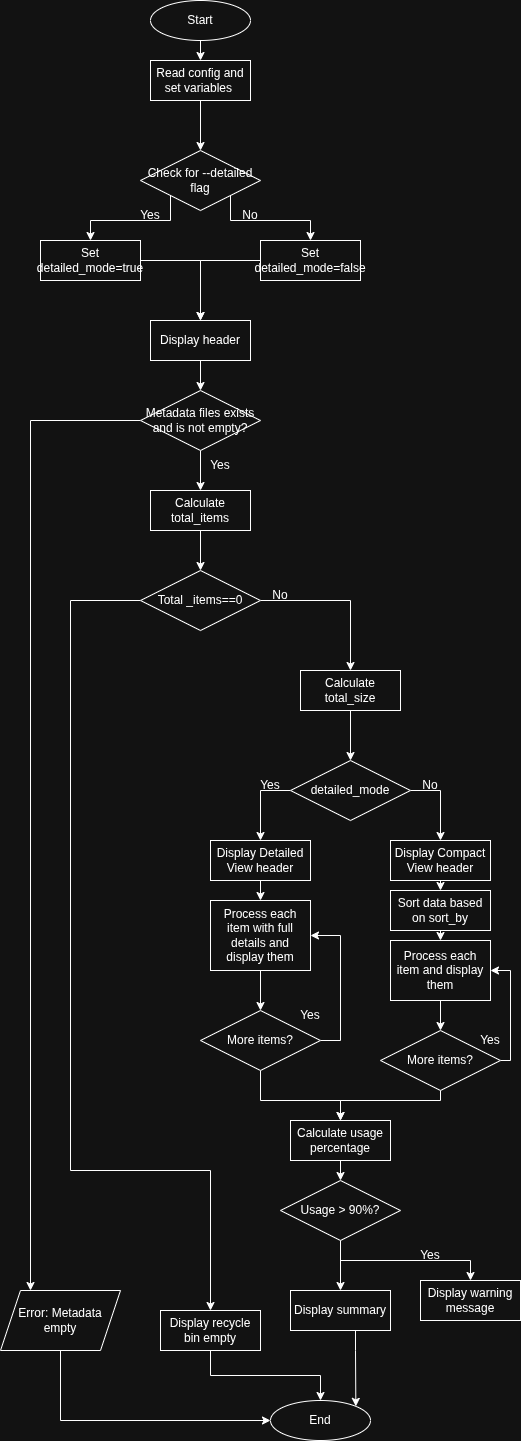

The diagram above was exported from draw.io. Its source (the exported page's mxGraphModel, read from the mxfile embedded in the PNG):
<mxGraphModel dx="1013" dy="766" grid="1" gridSize="10" guides="1" tooltips="1" connect="1" arrows="1" fold="1" page="1" pageScale="1" pageWidth="827" pageHeight="1169" math="0" shadow="0">
  <root>
    <mxCell id="0" />
    <mxCell id="1" parent="0" />
    <mxCell id="8_htaXjktOdGB40PTI99-73" style="edgeStyle=orthogonalEdgeStyle;rounded=0;orthogonalLoop=1;jettySize=auto;html=1;exitX=0.5;exitY=1;exitDx=0;exitDy=0;entryX=0.5;entryY=0;entryDx=0;entryDy=0;" edge="1" parent="1" source="8_htaXjktOdGB40PTI99-3" target="8_htaXjktOdGB40PTI99-4">
      <mxGeometry relative="1" as="geometry" />
    </mxCell>
    <mxCell id="8_htaXjktOdGB40PTI99-3" value="Start" style="ellipse;whiteSpace=wrap;html=1;align=center;" vertex="1" parent="1">
      <mxGeometry x="330" y="40" width="100" height="40" as="geometry" />
    </mxCell>
    <mxCell id="8_htaXjktOdGB40PTI99-74" style="edgeStyle=orthogonalEdgeStyle;rounded=0;orthogonalLoop=1;jettySize=auto;html=1;exitX=0.5;exitY=1;exitDx=0;exitDy=0;entryX=0.5;entryY=0;entryDx=0;entryDy=0;" edge="1" parent="1" source="8_htaXjktOdGB40PTI99-4" target="8_htaXjktOdGB40PTI99-5">
      <mxGeometry relative="1" as="geometry" />
    </mxCell>
    <mxCell id="8_htaXjktOdGB40PTI99-4" value="Read config and set variables&amp;nbsp;" style="whiteSpace=wrap;html=1;align=center;" vertex="1" parent="1">
      <mxGeometry x="330" y="100" width="100" height="40" as="geometry" />
    </mxCell>
    <mxCell id="8_htaXjktOdGB40PTI99-8" style="edgeStyle=orthogonalEdgeStyle;rounded=0;orthogonalLoop=1;jettySize=auto;html=1;exitX=0;exitY=1;exitDx=0;exitDy=0;entryX=0.5;entryY=0;entryDx=0;entryDy=0;" edge="1" parent="1" source="8_htaXjktOdGB40PTI99-5" target="8_htaXjktOdGB40PTI99-6">
      <mxGeometry relative="1" as="geometry">
        <Array as="points">
          <mxPoint x="350" y="260" />
          <mxPoint x="270" y="260" />
        </Array>
      </mxGeometry>
    </mxCell>
    <mxCell id="8_htaXjktOdGB40PTI99-9" style="edgeStyle=orthogonalEdgeStyle;rounded=0;orthogonalLoop=1;jettySize=auto;html=1;exitX=1;exitY=1;exitDx=0;exitDy=0;entryX=0.5;entryY=0;entryDx=0;entryDy=0;" edge="1" parent="1" source="8_htaXjktOdGB40PTI99-5" target="8_htaXjktOdGB40PTI99-7">
      <mxGeometry relative="1" as="geometry">
        <Array as="points">
          <mxPoint x="410" y="260" />
          <mxPoint x="490" y="260" />
        </Array>
      </mxGeometry>
    </mxCell>
    <mxCell id="8_htaXjktOdGB40PTI99-5" value="Check for --detailed flag" style="shape=rhombus;perimeter=rhombusPerimeter;whiteSpace=wrap;html=1;align=center;" vertex="1" parent="1">
      <mxGeometry x="320" y="190" width="120" height="60" as="geometry" />
    </mxCell>
    <mxCell id="8_htaXjktOdGB40PTI99-15" style="edgeStyle=orthogonalEdgeStyle;rounded=0;orthogonalLoop=1;jettySize=auto;html=1;" edge="1" parent="1" source="8_htaXjktOdGB40PTI99-6" target="8_htaXjktOdGB40PTI99-14">
      <mxGeometry relative="1" as="geometry" />
    </mxCell>
    <mxCell id="8_htaXjktOdGB40PTI99-6" value="Set detailed_mode=true" style="whiteSpace=wrap;html=1;align=center;" vertex="1" parent="1">
      <mxGeometry x="220" y="280" width="100" height="40" as="geometry" />
    </mxCell>
    <mxCell id="8_htaXjktOdGB40PTI99-16" style="edgeStyle=orthogonalEdgeStyle;rounded=0;orthogonalLoop=1;jettySize=auto;html=1;entryX=0.5;entryY=0;entryDx=0;entryDy=0;" edge="1" parent="1" source="8_htaXjktOdGB40PTI99-7" target="8_htaXjktOdGB40PTI99-14">
      <mxGeometry relative="1" as="geometry" />
    </mxCell>
    <mxCell id="8_htaXjktOdGB40PTI99-7" value="Set detailed_mode=false" style="whiteSpace=wrap;html=1;align=center;" vertex="1" parent="1">
      <mxGeometry x="440" y="280" width="100" height="40" as="geometry" />
    </mxCell>
    <mxCell id="8_htaXjktOdGB40PTI99-10" value="Yes" style="text;html=1;whiteSpace=wrap;strokeColor=none;fillColor=none;align=center;verticalAlign=middle;rounded=0;" vertex="1" parent="1">
      <mxGeometry x="300" y="240" width="60" height="30" as="geometry" />
    </mxCell>
    <mxCell id="8_htaXjktOdGB40PTI99-11" value="No" style="text;html=1;whiteSpace=wrap;strokeColor=none;fillColor=none;align=center;verticalAlign=middle;rounded=0;" vertex="1" parent="1">
      <mxGeometry x="400" y="240" width="60" height="30" as="geometry" />
    </mxCell>
    <mxCell id="8_htaXjktOdGB40PTI99-18" style="edgeStyle=orthogonalEdgeStyle;rounded=0;orthogonalLoop=1;jettySize=auto;html=1;exitX=0.5;exitY=1;exitDx=0;exitDy=0;entryX=0.5;entryY=0;entryDx=0;entryDy=0;" edge="1" parent="1" source="8_htaXjktOdGB40PTI99-14" target="8_htaXjktOdGB40PTI99-17">
      <mxGeometry relative="1" as="geometry" />
    </mxCell>
    <mxCell id="8_htaXjktOdGB40PTI99-14" value="Display header" style="whiteSpace=wrap;html=1;align=center;" vertex="1" parent="1">
      <mxGeometry x="330" y="360" width="100" height="40" as="geometry" />
    </mxCell>
    <mxCell id="8_htaXjktOdGB40PTI99-20" style="edgeStyle=orthogonalEdgeStyle;rounded=0;orthogonalLoop=1;jettySize=auto;html=1;entryX=0.25;entryY=0;entryDx=0;entryDy=0;" edge="1" parent="1" source="8_htaXjktOdGB40PTI99-17" target="8_htaXjktOdGB40PTI99-63">
      <mxGeometry relative="1" as="geometry">
        <mxPoint x="200" y="710" as="targetPoint" />
      </mxGeometry>
    </mxCell>
    <mxCell id="8_htaXjktOdGB40PTI99-21" style="edgeStyle=orthogonalEdgeStyle;rounded=0;orthogonalLoop=1;jettySize=auto;html=1;entryX=0.5;entryY=0;entryDx=0;entryDy=0;" edge="1" parent="1" source="8_htaXjktOdGB40PTI99-17" target="8_htaXjktOdGB40PTI99-19">
      <mxGeometry relative="1" as="geometry" />
    </mxCell>
    <mxCell id="8_htaXjktOdGB40PTI99-17" value="Metadata files exists and is not empty?" style="shape=rhombus;perimeter=rhombusPerimeter;whiteSpace=wrap;html=1;align=center;" vertex="1" parent="1">
      <mxGeometry x="320" y="430" width="120" height="60" as="geometry" />
    </mxCell>
    <mxCell id="8_htaXjktOdGB40PTI99-24" style="edgeStyle=orthogonalEdgeStyle;rounded=0;orthogonalLoop=1;jettySize=auto;html=1;entryX=0.5;entryY=0;entryDx=0;entryDy=0;" edge="1" parent="1" source="8_htaXjktOdGB40PTI99-19" target="8_htaXjktOdGB40PTI99-23">
      <mxGeometry relative="1" as="geometry" />
    </mxCell>
    <mxCell id="8_htaXjktOdGB40PTI99-19" value="Calculate total_items" style="whiteSpace=wrap;html=1;align=center;" vertex="1" parent="1">
      <mxGeometry x="330" y="530" width="100" height="40" as="geometry" />
    </mxCell>
    <mxCell id="8_htaXjktOdGB40PTI99-22" value="Yes" style="text;html=1;whiteSpace=wrap;strokeColor=none;fillColor=none;align=center;verticalAlign=middle;rounded=0;" vertex="1" parent="1">
      <mxGeometry x="370" y="490" width="60" height="30" as="geometry" />
    </mxCell>
    <mxCell id="8_htaXjktOdGB40PTI99-26" style="edgeStyle=orthogonalEdgeStyle;rounded=0;orthogonalLoop=1;jettySize=auto;html=1;entryX=0.5;entryY=0;entryDx=0;entryDy=0;" edge="1" parent="1" source="8_htaXjktOdGB40PTI99-23" target="8_htaXjktOdGB40PTI99-25">
      <mxGeometry relative="1" as="geometry" />
    </mxCell>
    <mxCell id="8_htaXjktOdGB40PTI99-28" style="edgeStyle=orthogonalEdgeStyle;rounded=0;orthogonalLoop=1;jettySize=auto;html=1;entryX=0.5;entryY=0;entryDx=0;entryDy=0;" edge="1" parent="1" source="8_htaXjktOdGB40PTI99-23" target="8_htaXjktOdGB40PTI99-65">
      <mxGeometry relative="1" as="geometry">
        <mxPoint x="210" y="780" as="targetPoint" />
        <Array as="points">
          <mxPoint x="250" y="640" />
          <mxPoint x="250" y="1210" />
          <mxPoint x="390" y="1210" />
        </Array>
      </mxGeometry>
    </mxCell>
    <mxCell id="8_htaXjktOdGB40PTI99-23" value="Total _items==0" style="shape=rhombus;perimeter=rhombusPerimeter;whiteSpace=wrap;html=1;align=center;" vertex="1" parent="1">
      <mxGeometry x="320" y="610" width="120" height="60" as="geometry" />
    </mxCell>
    <mxCell id="8_htaXjktOdGB40PTI99-30" style="edgeStyle=orthogonalEdgeStyle;rounded=0;orthogonalLoop=1;jettySize=auto;html=1;entryX=0.5;entryY=0;entryDx=0;entryDy=0;" edge="1" parent="1" source="8_htaXjktOdGB40PTI99-25" target="8_htaXjktOdGB40PTI99-29">
      <mxGeometry relative="1" as="geometry" />
    </mxCell>
    <mxCell id="8_htaXjktOdGB40PTI99-25" value="Calculate total_size" style="whiteSpace=wrap;html=1;align=center;" vertex="1" parent="1">
      <mxGeometry x="480" y="710" width="100" height="40" as="geometry" />
    </mxCell>
    <mxCell id="8_htaXjktOdGB40PTI99-27" value="No" style="text;html=1;whiteSpace=wrap;strokeColor=none;fillColor=none;align=center;verticalAlign=middle;rounded=0;" vertex="1" parent="1">
      <mxGeometry x="430" y="620" width="60" height="30" as="geometry" />
    </mxCell>
    <mxCell id="8_htaXjktOdGB40PTI99-32" style="edgeStyle=orthogonalEdgeStyle;rounded=0;orthogonalLoop=1;jettySize=auto;html=1;entryX=0.5;entryY=0;entryDx=0;entryDy=0;" edge="1" parent="1" source="8_htaXjktOdGB40PTI99-29" target="8_htaXjktOdGB40PTI99-31">
      <mxGeometry relative="1" as="geometry">
        <Array as="points">
          <mxPoint x="440" y="830" />
        </Array>
      </mxGeometry>
    </mxCell>
    <mxCell id="8_htaXjktOdGB40PTI99-36" style="edgeStyle=orthogonalEdgeStyle;rounded=0;orthogonalLoop=1;jettySize=auto;html=1;exitX=1;exitY=0.5;exitDx=0;exitDy=0;entryX=0.5;entryY=0;entryDx=0;entryDy=0;" edge="1" parent="1" source="8_htaXjktOdGB40PTI99-29" target="8_htaXjktOdGB40PTI99-35">
      <mxGeometry relative="1" as="geometry" />
    </mxCell>
    <mxCell id="8_htaXjktOdGB40PTI99-29" value="detailed_mode" style="shape=rhombus;perimeter=rhombusPerimeter;whiteSpace=wrap;html=1;align=center;" vertex="1" parent="1">
      <mxGeometry x="470" y="800" width="120" height="60" as="geometry" />
    </mxCell>
    <mxCell id="8_htaXjktOdGB40PTI99-43" style="edgeStyle=orthogonalEdgeStyle;rounded=0;orthogonalLoop=1;jettySize=auto;html=1;exitX=0.5;exitY=1;exitDx=0;exitDy=0;entryX=0.5;entryY=0;entryDx=0;entryDy=0;" edge="1" parent="1" source="8_htaXjktOdGB40PTI99-31" target="8_htaXjktOdGB40PTI99-34">
      <mxGeometry relative="1" as="geometry" />
    </mxCell>
    <mxCell id="8_htaXjktOdGB40PTI99-31" value="Display Detailed View header" style="whiteSpace=wrap;html=1;align=center;" vertex="1" parent="1">
      <mxGeometry x="390" y="880" width="100" height="40" as="geometry" />
    </mxCell>
    <mxCell id="8_htaXjktOdGB40PTI99-33" value="Yes" style="text;html=1;whiteSpace=wrap;strokeColor=none;fillColor=none;align=center;verticalAlign=middle;rounded=0;" vertex="1" parent="1">
      <mxGeometry x="420" y="810" width="60" height="30" as="geometry" />
    </mxCell>
    <mxCell id="8_htaXjktOdGB40PTI99-44" style="edgeStyle=orthogonalEdgeStyle;rounded=0;orthogonalLoop=1;jettySize=auto;html=1;exitX=0.5;exitY=1;exitDx=0;exitDy=0;entryX=0.5;entryY=0;entryDx=0;entryDy=0;" edge="1" parent="1" source="8_htaXjktOdGB40PTI99-34" target="8_htaXjktOdGB40PTI99-41">
      <mxGeometry relative="1" as="geometry" />
    </mxCell>
    <mxCell id="8_htaXjktOdGB40PTI99-34" value="Process each item with full details and display them" style="whiteSpace=wrap;html=1;align=center;" vertex="1" parent="1">
      <mxGeometry x="390" y="940" width="100" height="70" as="geometry" />
    </mxCell>
    <mxCell id="8_htaXjktOdGB40PTI99-45" style="edgeStyle=orthogonalEdgeStyle;rounded=0;orthogonalLoop=1;jettySize=auto;html=1;exitX=0.5;exitY=1;exitDx=0;exitDy=0;entryX=0.5;entryY=0;entryDx=0;entryDy=0;" edge="1" parent="1" source="8_htaXjktOdGB40PTI99-35" target="8_htaXjktOdGB40PTI99-39">
      <mxGeometry relative="1" as="geometry" />
    </mxCell>
    <mxCell id="8_htaXjktOdGB40PTI99-35" value="Display Compact View header" style="whiteSpace=wrap;html=1;align=center;" vertex="1" parent="1">
      <mxGeometry x="570" y="880" width="100" height="40" as="geometry" />
    </mxCell>
    <mxCell id="8_htaXjktOdGB40PTI99-37" value="No" style="text;html=1;whiteSpace=wrap;strokeColor=none;fillColor=none;align=center;verticalAlign=middle;rounded=0;" vertex="1" parent="1">
      <mxGeometry x="580" y="810" width="60" height="30" as="geometry" />
    </mxCell>
    <mxCell id="8_htaXjktOdGB40PTI99-46" style="edgeStyle=orthogonalEdgeStyle;rounded=0;orthogonalLoop=1;jettySize=auto;html=1;exitX=0.5;exitY=1;exitDx=0;exitDy=0;entryX=0.5;entryY=0;entryDx=0;entryDy=0;" edge="1" parent="1" source="8_htaXjktOdGB40PTI99-39" target="8_htaXjktOdGB40PTI99-40">
      <mxGeometry relative="1" as="geometry" />
    </mxCell>
    <mxCell id="8_htaXjktOdGB40PTI99-39" value="Sort data based on sort_by" style="whiteSpace=wrap;html=1;align=center;" vertex="1" parent="1">
      <mxGeometry x="570" y="930" width="100" height="40" as="geometry" />
    </mxCell>
    <mxCell id="8_htaXjktOdGB40PTI99-47" style="edgeStyle=orthogonalEdgeStyle;rounded=0;orthogonalLoop=1;jettySize=auto;html=1;exitX=0.5;exitY=1;exitDx=0;exitDy=0;entryX=0.5;entryY=0;entryDx=0;entryDy=0;" edge="1" parent="1" source="8_htaXjktOdGB40PTI99-40" target="8_htaXjktOdGB40PTI99-42">
      <mxGeometry relative="1" as="geometry" />
    </mxCell>
    <mxCell id="8_htaXjktOdGB40PTI99-40" value="Process each item and display them" style="whiteSpace=wrap;html=1;align=center;" vertex="1" parent="1">
      <mxGeometry x="570" y="980" width="100" height="60" as="geometry" />
    </mxCell>
    <mxCell id="8_htaXjktOdGB40PTI99-48" style="edgeStyle=orthogonalEdgeStyle;rounded=0;orthogonalLoop=1;jettySize=auto;html=1;exitX=1;exitY=0.5;exitDx=0;exitDy=0;entryX=1;entryY=0.5;entryDx=0;entryDy=0;" edge="1" parent="1" source="8_htaXjktOdGB40PTI99-41" target="8_htaXjktOdGB40PTI99-34">
      <mxGeometry relative="1" as="geometry" />
    </mxCell>
    <mxCell id="8_htaXjktOdGB40PTI99-56" style="edgeStyle=orthogonalEdgeStyle;rounded=0;orthogonalLoop=1;jettySize=auto;html=1;entryX=0.5;entryY=0;entryDx=0;entryDy=0;" edge="1" parent="1" source="8_htaXjktOdGB40PTI99-41" target="8_htaXjktOdGB40PTI99-53">
      <mxGeometry relative="1" as="geometry">
        <Array as="points">
          <mxPoint x="440" y="1140" />
          <mxPoint x="520" y="1140" />
        </Array>
      </mxGeometry>
    </mxCell>
    <mxCell id="8_htaXjktOdGB40PTI99-41" value="More items?" style="shape=rhombus;perimeter=rhombusPerimeter;whiteSpace=wrap;html=1;align=center;" vertex="1" parent="1">
      <mxGeometry x="380" y="1050" width="120" height="60" as="geometry" />
    </mxCell>
    <mxCell id="8_htaXjktOdGB40PTI99-49" style="edgeStyle=orthogonalEdgeStyle;rounded=0;orthogonalLoop=1;jettySize=auto;html=1;entryX=1;entryY=0.5;entryDx=0;entryDy=0;" edge="1" parent="1" source="8_htaXjktOdGB40PTI99-42" target="8_htaXjktOdGB40PTI99-40">
      <mxGeometry relative="1" as="geometry">
        <Array as="points">
          <mxPoint x="690" y="1100" />
          <mxPoint x="690" y="1010" />
        </Array>
      </mxGeometry>
    </mxCell>
    <mxCell id="8_htaXjktOdGB40PTI99-57" style="edgeStyle=orthogonalEdgeStyle;rounded=0;orthogonalLoop=1;jettySize=auto;html=1;" edge="1" parent="1" source="8_htaXjktOdGB40PTI99-42">
      <mxGeometry relative="1" as="geometry">
        <mxPoint x="520" y="1160" as="targetPoint" />
        <Array as="points">
          <mxPoint x="620" y="1140" />
          <mxPoint x="520" y="1140" />
        </Array>
      </mxGeometry>
    </mxCell>
    <mxCell id="8_htaXjktOdGB40PTI99-42" value="More items?" style="shape=rhombus;perimeter=rhombusPerimeter;whiteSpace=wrap;html=1;align=center;" vertex="1" parent="1">
      <mxGeometry x="560" y="1070" width="120" height="60" as="geometry" />
    </mxCell>
    <mxCell id="8_htaXjktOdGB40PTI99-50" value="Yes" style="text;html=1;whiteSpace=wrap;strokeColor=none;fillColor=none;align=center;verticalAlign=middle;rounded=0;" vertex="1" parent="1">
      <mxGeometry x="460" y="1040" width="60" height="30" as="geometry" />
    </mxCell>
    <mxCell id="8_htaXjktOdGB40PTI99-52" value="Yes" style="text;html=1;whiteSpace=wrap;strokeColor=none;fillColor=none;align=center;verticalAlign=middle;rounded=0;" vertex="1" parent="1">
      <mxGeometry x="640" y="1065" width="60" height="30" as="geometry" />
    </mxCell>
    <mxCell id="8_htaXjktOdGB40PTI99-58" style="edgeStyle=orthogonalEdgeStyle;rounded=0;orthogonalLoop=1;jettySize=auto;html=1;exitX=0.5;exitY=1;exitDx=0;exitDy=0;entryX=0.5;entryY=0;entryDx=0;entryDy=0;" edge="1" parent="1" source="8_htaXjktOdGB40PTI99-53" target="8_htaXjktOdGB40PTI99-54">
      <mxGeometry relative="1" as="geometry" />
    </mxCell>
    <mxCell id="8_htaXjktOdGB40PTI99-53" value="Calculate usage percentage" style="whiteSpace=wrap;html=1;align=center;" vertex="1" parent="1">
      <mxGeometry x="470" y="1160" width="100" height="40" as="geometry" />
    </mxCell>
    <mxCell id="8_htaXjktOdGB40PTI99-59" style="edgeStyle=orthogonalEdgeStyle;rounded=0;orthogonalLoop=1;jettySize=auto;html=1;exitX=0.5;exitY=1;exitDx=0;exitDy=0;entryX=0.5;entryY=0;entryDx=0;entryDy=0;" edge="1" parent="1" source="8_htaXjktOdGB40PTI99-54" target="8_htaXjktOdGB40PTI99-55">
      <mxGeometry relative="1" as="geometry" />
    </mxCell>
    <mxCell id="8_htaXjktOdGB40PTI99-71" style="edgeStyle=orthogonalEdgeStyle;rounded=0;orthogonalLoop=1;jettySize=auto;html=1;entryX=0.5;entryY=0;entryDx=0;entryDy=0;" edge="1" parent="1" source="8_htaXjktOdGB40PTI99-54" target="8_htaXjktOdGB40PTI99-68">
      <mxGeometry relative="1" as="geometry" />
    </mxCell>
    <mxCell id="8_htaXjktOdGB40PTI99-54" value="Usage &amp;gt; 90%?" style="shape=rhombus;perimeter=rhombusPerimeter;whiteSpace=wrap;html=1;align=center;" vertex="1" parent="1">
      <mxGeometry x="460" y="1220" width="120" height="60" as="geometry" />
    </mxCell>
    <mxCell id="8_htaXjktOdGB40PTI99-55" value="Display warning message" style="whiteSpace=wrap;html=1;align=center;" vertex="1" parent="1">
      <mxGeometry x="600" y="1320" width="100" height="40" as="geometry" />
    </mxCell>
    <mxCell id="8_htaXjktOdGB40PTI99-60" value="Yes" style="text;html=1;whiteSpace=wrap;strokeColor=none;fillColor=none;align=center;verticalAlign=middle;rounded=0;" vertex="1" parent="1">
      <mxGeometry x="580" y="1280" width="60" height="30" as="geometry" />
    </mxCell>
    <mxCell id="8_htaXjktOdGB40PTI99-62" value="End" style="ellipse;whiteSpace=wrap;html=1;align=center;" vertex="1" parent="1">
      <mxGeometry x="450" y="1440" width="100" height="40" as="geometry" />
    </mxCell>
    <mxCell id="8_htaXjktOdGB40PTI99-66" style="edgeStyle=orthogonalEdgeStyle;rounded=0;orthogonalLoop=1;jettySize=auto;html=1;entryX=0;entryY=0.5;entryDx=0;entryDy=0;" edge="1" parent="1" source="8_htaXjktOdGB40PTI99-63" target="8_htaXjktOdGB40PTI99-62">
      <mxGeometry relative="1" as="geometry">
        <Array as="points">
          <mxPoint x="240" y="1460" />
        </Array>
      </mxGeometry>
    </mxCell>
    <mxCell id="8_htaXjktOdGB40PTI99-63" value="Error: Metadata empty" style="shape=parallelogram;perimeter=parallelogramPerimeter;whiteSpace=wrap;html=1;fixedSize=1;" vertex="1" parent="1">
      <mxGeometry x="180" y="1330" width="120" height="60" as="geometry" />
    </mxCell>
    <mxCell id="8_htaXjktOdGB40PTI99-67" style="edgeStyle=orthogonalEdgeStyle;rounded=0;orthogonalLoop=1;jettySize=auto;html=1;exitX=0.5;exitY=1;exitDx=0;exitDy=0;entryX=0.5;entryY=0;entryDx=0;entryDy=0;" edge="1" parent="1" source="8_htaXjktOdGB40PTI99-65" target="8_htaXjktOdGB40PTI99-62">
      <mxGeometry relative="1" as="geometry" />
    </mxCell>
    <mxCell id="8_htaXjktOdGB40PTI99-65" value="Display recycle bin empty" style="whiteSpace=wrap;html=1;align=center;" vertex="1" parent="1">
      <mxGeometry x="340" y="1350" width="100" height="40" as="geometry" />
    </mxCell>
    <mxCell id="8_htaXjktOdGB40PTI99-72" style="edgeStyle=orthogonalEdgeStyle;rounded=0;orthogonalLoop=1;jettySize=auto;html=1;entryX=1;entryY=0;entryDx=0;entryDy=0;" edge="1" parent="1" source="8_htaXjktOdGB40PTI99-68" target="8_htaXjktOdGB40PTI99-62">
      <mxGeometry relative="1" as="geometry">
        <Array as="points">
          <mxPoint x="535" y="1390" />
          <mxPoint x="535" y="1390" />
        </Array>
      </mxGeometry>
    </mxCell>
    <mxCell id="8_htaXjktOdGB40PTI99-68" value="Display summary" style="whiteSpace=wrap;html=1;align=center;" vertex="1" parent="1">
      <mxGeometry x="470" y="1330" width="100" height="40" as="geometry" />
    </mxCell>
  </root>
</mxGraphModel>